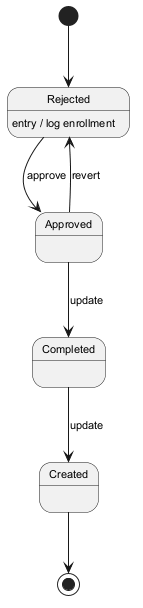

The diagram above was rendered by PlantUML. Its source (embedded in the PNG):
@startuml
skinparam backgroundColor #FFFFFF
skinparam classBackgroundColor #E8F4FA
skinparam classBorderColor #2C7DA0
skinparam defaultFontSize 11
[*] --> Rejected
Rejected --> Approved : approve
Rejected : entry / log enrollment
Approved --> Completed : update
Completed --> Created : update
Approved --> Rejected : revert
Created --> [*]
@enduml